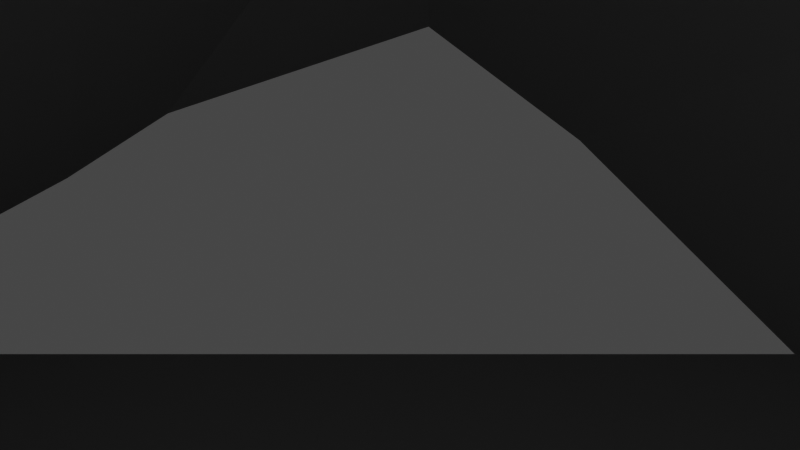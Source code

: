 # Source: castle.blend  (saved by Blender 2.90.8; exported with 4.5.12 LTS)
import bpy
from mathutils import Matrix  # noqa: F401  (used for matrix-valued properties, if any)

bpy.ops.wm.read_factory_settings(use_empty=True)
scene = bpy.context.scene
scene.name = 'Scene'

# ---- collections
col_collection = bpy.data.collections.new('Collection'); scene.collection.children.link(col_collection)

# ---- materials (node trees are filled in below, after node groups)
mat_material = bpy.data.materials.new('Material')
mat_material.alpha_threshold = 0.0
mat_material.use_transparent_shadow = False
mat_material.line_color = (0.0, 0.0, 0.0, 1.0)

# ---- material node trees
mat_material.use_nodes = True; mat_material.node_tree.nodes.clear()
_N = mat_material.node_tree.nodes; _L = mat_material.node_tree.links
n0 = _N.new('ShaderNodeOutputMaterial'); n0.name = 'Material Output'; n0.location = (300, 300)
n1 = _N.new('ShaderNodeBsdfPrincipled'); n1.name = 'Principled BSDF'; n1.location = (10, 300)
n1.distribution = 'GGX'
n1.subsurface_method = 'BURLEY'
n1.inputs[2].default_value = 0.4
n1.inputs[3].default_value = 1.45
n1.inputs[27].default_value = (0.0, 0.0, 0.0, 1.0)
n1.inputs[28].default_value = 1.0
_L.new(n1.outputs[0], n0.inputs[0])
n0.is_active_output = True

# ---- world
world_world = bpy.data.worlds.new('World'); scene.world = world_world
world_world.use_nodes = True; world_world.node_tree.nodes.clear()
_N = world_world.node_tree.nodes; _L = world_world.node_tree.links
n0 = _N.new('ShaderNodeOutputWorld'); n0.name = 'World Output'; n0.location = (300, 300)
n1 = _N.new('ShaderNodeBackground'); n1.name = 'Background'; n1.location = (10, 300)
n1.inputs[0].default_value = (0.05088, 0.05088, 0.05088, 1.0)
_L.new(n1.outputs[0], n0.inputs[0])
n0.is_active_output = True
world_world.color = (0.05088, 0.05088, 0.05088)
world_world.use_sun_shadow = False
world_world.sun_shadow_jitter_overblur = 0.0

# ---- cameras
cam_camera = bpy.data.cameras.new('Camera')
cam_camera.clip_end = 100.0
cam_camera.ortho_scale = 7.314

# ---- lights
light_light = bpy.data.lights.new('Light', 'POINT')
light_light.transmission_factor = 0.0
light_light.energy = 1000.0
light_light.shadow_soft_size = 0.1
light_light.shadow_maximum_resolution = 0.006
light_light.use_absolute_resolution = True

# ---- meshes
me_cube = bpy.data.meshes.new('Cube')
me_cube.from_pydata([(1.087, 1.037, 0.9563), (1.5, 1.5, -1.0), (1.0, -1.0, 1.0), (1.5, -1.5, -1.0), (-1.0, 1.0, 1.0), (-1.5, 1.5, -1.0), (-1.0, -1.0, 1.0), (-1.5, -1.5, -1.0), (0.0, 1.559, -1.0), (0.0, -1.0, 1.0), (0.0, -1.656, -1.0), (0.0, 1.264, 1.0), (-1.921, -0.08004, -1.0), (1.326, 0.0, 1.0), (-1.0, 0.0, 1.0), (1.765, 0.0, -1.0), (0.0, 0.0, -1.0), (0.0, 0.0, 1.0), (-1.0, 0.5, 1.0), (1.651, 0.75, -1.0), (-1.829, 0.75, -1.0), (1.443, 0.5, 1.0), (0.0, 0.5, -1.0), (0.0, 0.5, 1.0), (-1.829, -0.75, -1.0), (1.173, -0.5, 1.0), (0.0, -0.5, -1.0), (0.0, -0.5, 1.0), (-1.0, -0.5, 1.0), (1.651, -0.75, -1.0), (1.0, 1.0, 0.0), (-1.0, -1.0, 0.0), (1.0, -1.0, 0.0), (-1.0, 1.0, 0.0), (0.0, 1.127, 0.0), (0.0, -1.0, 0.0), (1.143, 0.0, 0.0), (-1.0, 0.0, 0.0), (1.094, 0.5, 0.0), (-1.0, 0.5, 0.0), (-1.0, -0.5, 0.0), (1.073, -0.5, 0.0)], [], [(27, 28, 6, 9), (35, 9, 6, 31), (39, 18, 4, 33), (26, 29, 3, 10), (41, 25, 2, 32), (34, 11, 0, 30), (33, 4, 11, 34), (24, 26, 10, 7), (32, 2, 9, 35), (25, 27, 9, 2), (21, 23, 17, 13), (20, 22, 16, 12), (38, 21, 13, 36), (22, 19, 15, 16), (40, 28, 14, 37), (23, 18, 14, 17), (11, 4, 18, 23), (8, 1, 19, 22), (30, 0, 21, 38), (5, 8, 22, 20), (0, 11, 23, 21), (37, 14, 18, 39), (31, 6, 28, 40), (13, 17, 27, 25), (12, 16, 26, 24), (36, 13, 25, 41), (16, 15, 29, 26), (17, 14, 28, 27), (15, 36, 41, 29), (7, 31, 40, 24), (12, 37, 39, 20), (1, 30, 38, 19), (24, 40, 37, 12), (19, 38, 36, 15), (3, 32, 35, 10), (5, 33, 34, 8), (8, 34, 30, 1), (29, 41, 32, 3), (20, 39, 33, 5), (10, 35, 31, 7)])
_uv = me_cube.uv_layers.new(name='UVMap')
_uv.uv.foreach_set('vector', [0.75, 0.6875, 0.875, 0.6875, 0.875, 0.75, 0.75, 0.75, 0.5, 0.875, 0.625, 0.875, 0.625, 1.0, 0.5, 1.0, 0.5, 0.1875, 0.625, 0.1875, 0.625, 0.25, 0.5, 0.25, 0.25, 0.6875, 0.375, 0.6875, 0.375, 0.75, 0.25, 0.75, 0.5, 0.6875, 0.625, 0.6875, 0.625, 0.75, 0.5, 0.75, 0.5, 0.375, 0.625, 0.375, 0.625, 0.5, 0.5, 0.5, 0.5, 0.25, 0.625, 0.25, 0.625, 0.375, 0.5, 0.375, 0.125, 0.6875, 0.25, 0.6875, 0.25, 0.75, 0.125, 0.75, 0.5, 0.75, 0.625, 0.75, 0.625, 0.875, 0.5, 0.875, 0.625, 0.6875, 0.75, 0.6875, 0.75, 0.75, 0.625, 0.75, 0.625, 0.5625, 0.75, 0.5625, 0.75, 0.625, 0.625, 0.625, 0.125, 0.5625, 0.25, 0.5625, 0.25, 0.625, 0.125, 0.625, 0.5, 0.5625, 0.625, 0.5625, 0.625, 0.625, 0.5, 0.625, 0.25, 0.5625, 0.375, 0.5625, 0.375, 0.625, 0.25, 0.625, 0.5, 0.0625, 0.625, 0.0625, 0.625, 0.125, 0.5, 0.125, 0.75, 0.5625, 0.875, 0.5625, 0.875, 0.625, 0.75, 0.625, 0.75, 0.5, 0.875, 0.5, 0.875, 0.5625, 0.75, 0.5625, 0.25, 0.5, 0.375, 0.5, 0.375, 0.5625, 0.25, 0.5625, 0.5, 0.5, 0.625, 0.5, 0.625, 0.5625, 0.5, 0.5625, 0.125, 0.5, 0.25, 0.5, 0.25, 0.5625, 0.125, 0.5625, 0.625, 0.5, 0.75, 0.5, 0.75, 0.5625, 0.625, 0.5625, 0.5, 0.125, 0.625, 0.125, 0.625, 0.1875, 0.5, 0.1875, 0.5, 0.0, 0.625, 0.0, 0.625, 0.0625, 0.5, 0.0625, 0.625, 0.625, 0.75, 0.625, 0.75, 0.6875, 0.625, 0.6875, 0.125, 0.625, 0.25, 0.625, 0.25, 0.6875, 0.125, 0.6875, 0.5, 0.625, 0.625, 0.625, 0.625, 0.6875, 0.5, 0.6875, 0.25, 0.625, 0.375, 0.625, 0.375, 0.6875, 0.25, 0.6875, 0.75, 0.625, 0.875, 0.625, 0.875, 0.6875, 0.75, 0.6875, 0.375, 0.625, 0.5, 0.625, 0.5, 0.6875, 0.375, 0.6875, 0.375, 0.0, 0.5, 0.0, 0.5, 0.0625, 0.375, 0.0625, 0.375, 0.125, 0.5, 0.125, 0.5, 0.1875, 0.375, 0.1875, 0.375, 0.5, 0.5, 0.5, 0.5, 0.5625, 0.375, 0.5625, 0.375, 0.0625, 0.5, 0.0625, 0.5, 0.125, 0.375, 0.125, 0.375, 0.5625, 0.5, 0.5625, 0.5, 0.625, 0.375, 0.625, 0.375, 0.75, 0.5, 0.75, 0.5, 0.875, 0.375, 0.875, 0.375, 0.25, 0.5, 0.25, 0.5, 0.375, 0.375, 0.375, 0.375, 0.375, 0.5, 0.375, 0.5, 0.5, 0.375, 0.5, 0.375, 0.6875, 0.5, 0.6875, 0.5, 0.75, 0.375, 0.75, 0.375, 0.1875, 0.5, 0.1875, 0.5, 0.25, 0.375, 0.25, 0.375, 0.875, 0.5, 0.875, 0.5, 1.0, 0.375, 1.0])
me_cube.materials.append(mat_material)
me_cube.use_remesh_preserve_volume = False
me_cube.use_remesh_preserve_attributes = False
me_cube.use_mirror_vertex_groups = False
me_cube.update()

# ---- objects
ob_cube = bpy.data.objects.new('Cube', me_cube)
ob_light = bpy.data.objects.new('Light', light_light)
ob_camera = bpy.data.objects.new('Camera', cam_camera)

# ---- transforms, parenting, visibility, modifiers, constraints
ob_cube.location = (0.0, 0.0, 0.0)
ob_cube.scale = (50.0, 50.0, 50.0)
ob_cube.lock_rotations_4d = False
ob_cube.empty_display_type = 'ARROWS'
ob_cube.lineart.crease_threshold = 0.0
ob_light.location = (4.076, 1.005, 5.904)
ob_light.rotation_euler = (0.6503, 0.05522, 1.866)
ob_light.lock_rotations_4d = False
ob_light.empty_display_type = 'ARROWS'
ob_light.color = (0.0, 0.0, 0.0, 0.0)
ob_light.lineart.crease_threshold = 0.0
ob_camera.location = (7.359, -6.926, 4.958)
ob_camera.rotation_euler = (1.109, 0.0, 0.8149)
ob_camera.lock_rotations_4d = False
ob_camera.empty_display_type = 'ARROWS'
ob_camera.color = (0.0, 0.0, 0.0, 0.0)
ob_camera.display_type = 'WIRE'
ob_camera.lineart.crease_threshold = 0.0

# ---- collection membership
col_collection.objects.link(ob_cube)
col_collection.objects.link(ob_light)
col_collection.objects.link(ob_camera)

# ---- scene / render settings (as saved in the file)
scene.camera = ob_camera
scene.frame_start = 1; scene.frame_end = 250; scene.frame_set(1)
scene.render.engine = 'BLENDER_EEVEE_NEXT'
scene.cycles.use_denoising = False
scene.cycles.samples = 128
scene.cycles.sampling_pattern = 'TABULATED_SOBOL'
scene.cycles.use_adaptive_sampling = False
scene.cycles.use_light_tree = False
scene.view_settings.view_transform = 'Filmic'
bpy.context.view_layer.update()
